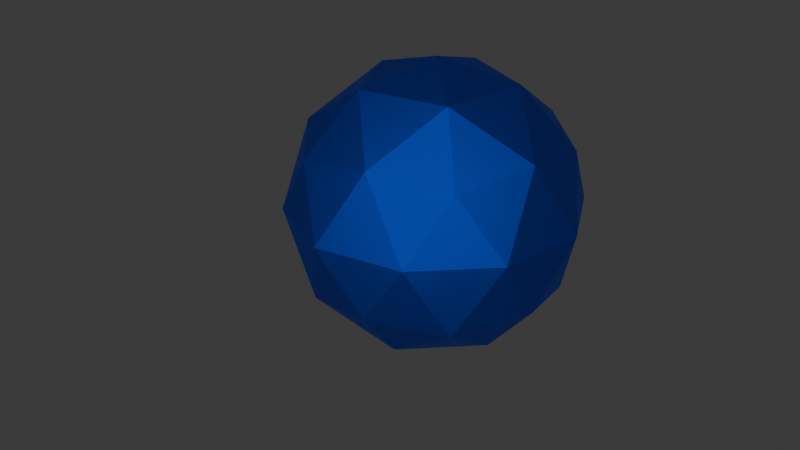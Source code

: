 # Source: sapphire.blend  (saved by Blender 4.2.66; exported with 4.5.12 LTS)
import bpy
from mathutils import Matrix  # noqa: F401  (used for matrix-valued properties, if any)

bpy.ops.wm.read_factory_settings(use_empty=True)
scene = bpy.context.scene
scene.name = 'Scene'

# ---- collections
col_collection = bpy.data.collections.new('Collection'); scene.collection.children.link(col_collection)

# ---- materials (node trees are filled in below, after node groups)
mat_material = bpy.data.materials.new('Material')

# ---- material node trees
mat_material.use_nodes = True; mat_material.node_tree.nodes.clear()
_N = mat_material.node_tree.nodes; _L = mat_material.node_tree.links
n0 = _N.new('ShaderNodeBsdfPrincipled'); n0.name = 'Principled BSDF'; n0.location = (10, 300)
n0.inputs[0].default_value = (0.01779, 0.1164, 1.0, 1.0)
n0.inputs[1].default_value = 1.0
n1 = _N.new('ShaderNodeOutputMaterial'); n1.name = 'Material Output'; n1.location = (300, 300)
_L.new(n0.outputs[0], n1.inputs[0])
n1.is_active_output = True

# ---- world
world_world = bpy.data.worlds.new('World'); scene.world = world_world
world_world.use_nodes = True; world_world.node_tree.nodes.clear()
_N = world_world.node_tree.nodes; _L = world_world.node_tree.links
n0 = _N.new('ShaderNodeOutputWorld'); n0.name = 'World Output'; n0.location = (300, 300)
n1 = _N.new('ShaderNodeBackground'); n1.name = 'Background'; n1.location = (10, 300)
n1.inputs[0].default_value = (0.05088, 0.05088, 0.05088, 1.0)
_L.new(n1.outputs[0], n0.inputs[0])
n0.is_active_output = True
world_world.color = (0.05088, 0.05088, 0.05088)
world_world.sun_shadow_jitter_overblur = 0.0

# ---- cameras
cam_camera = bpy.data.cameras.new('Camera')
cam_camera.clip_end = 100.0
cam_camera.ortho_scale = 7.314

# ---- lights
light_light = bpy.data.lights.new('Light', 'POINT')
light_light.energy = 1000.0
light_light.shadow_soft_size = 8.305

# ---- meshes
me_icosphere = bpy.data.meshes.new('Icosphere')
me_icosphere.from_pydata([(0.0, 0.0, -1.0), (0.7236, -0.5257, -0.4472), (-0.2764, -0.8506, -0.4472), (-0.8944, 0.0, -0.4472), (-0.2764, 0.8506, -0.4472), (0.7236, 0.5257, -0.4472), (0.2764, -0.8506, 0.4472), (-0.7236, -0.5257, 0.4472), (-0.7236, 0.5257, 0.4472), (0.2764, 0.8506, 0.4472), (0.8944, 0.0, 0.4472), (0.0, 0.0, 1.0), (-0.1625, -0.5, -0.8507), (0.4253, -0.309, -0.8507), (0.2629, -0.809, -0.5257), (0.8506, 0.0, -0.5257), (0.4253, 0.309, -0.8507), (-0.5257, 0.0, -0.8507), (-0.6882, -0.5, -0.5257), (-0.1625, 0.5, -0.8507), (-0.6882, 0.5, -0.5257), (0.2629, 0.809, -0.5257), (0.9511, -0.309, 0.0), (0.9511, 0.309, 0.0), (0.0, -1.0, 0.0), (0.5878, -0.809, 0.0), (-0.9511, -0.309, 0.0), (-0.5878, -0.809, 0.0), (-0.5878, 0.809, 0.0), (-0.9511, 0.309, 0.0), (0.5878, 0.809, 0.0), (0.0, 1.0, 0.0), (0.6882, -0.5, 0.5257), (-0.2629, -0.809, 0.5257), (-0.8506, 0.0, 0.5257), (-0.2629, 0.809, 0.5257), (0.6882, 0.5, 0.5257), (0.1625, -0.5, 0.8507), (0.5257, 0.0, 0.8507), (-0.4253, -0.309, 0.8507), (-0.4253, 0.309, 0.8507), (0.1625, 0.5, 0.8507)], [], [(0, 13, 12), (1, 13, 15), (0, 12, 17), (0, 17, 19), (0, 19, 16), (1, 15, 22), (2, 14, 24), (3, 18, 26), (4, 20, 28), (5, 21, 30), (1, 22, 25), (2, 24, 27), (3, 26, 29), (4, 28, 31), (5, 30, 23), (6, 32, 37), (7, 33, 39), (8, 34, 40), (9, 35, 41), (10, 36, 38), (38, 41, 11), (38, 36, 41), (36, 9, 41), (41, 40, 11), (41, 35, 40), (35, 8, 40), (40, 39, 11), (40, 34, 39), (34, 7, 39), (39, 37, 11), (39, 33, 37), (33, 6, 37), (37, 38, 11), (37, 32, 38), (32, 10, 38), (23, 36, 10), (23, 30, 36), (30, 9, 36), (31, 35, 9), (31, 28, 35), (28, 8, 35), (29, 34, 8), (29, 26, 34), (26, 7, 34), (27, 33, 7), (27, 24, 33), (24, 6, 33), (25, 32, 6), (25, 22, 32), (22, 10, 32), (30, 31, 9), (30, 21, 31), (21, 4, 31), (28, 29, 8), (28, 20, 29), (20, 3, 29), (26, 27, 7), (26, 18, 27), (18, 2, 27), (24, 25, 6), (24, 14, 25), (14, 1, 25), (22, 23, 10), (22, 15, 23), (15, 5, 23), (16, 21, 5), (16, 19, 21), (19, 4, 21), (19, 20, 4), (19, 17, 20), (17, 3, 20), (17, 18, 3), (17, 12, 18), (12, 2, 18), (15, 16, 5), (15, 13, 16), (13, 0, 16), (12, 14, 2), (12, 13, 14), (13, 1, 14)])
_uv = me_icosphere.uv_layers.new(name='UVMap')
_uv.uv.foreach_set('vector', [0.1818, 0.0, 0.2273, 0.07873, 0.1364, 0.07873, 0.2727, 0.1575, 0.3182, 0.07873, 0.3636, 0.1575, 0.9091, 0.0, 0.9545, 0.07873, 0.8636, 0.07873, 0.7273, 0.0, 0.7727, 0.07873, 0.6818, 0.07873, 0.5455, 0.0, 0.5909, 0.07873, 0.5, 0.07873, 0.2727, 0.1575, 0.3636, 0.1575, 0.3182, 0.2362, 0.09091, 0.1575, 0.1818, 0.1575, 0.1364, 0.2362, 0.8182, 0.1575, 0.9091, 0.1575, 0.8636, 0.2362, 0.6364, 0.1575, 0.7273, 0.1575, 0.6818, 0.2362, 0.4545, 0.1575, 0.5455, 0.1575, 0.5, 0.2362, 0.2727, 0.1575, 0.3182, 0.2362, 0.2273, 0.2362, 0.09091, 0.1575, 0.1364, 0.2362, 0.04546, 0.2362, 0.8182, 0.1575, 0.8636, 0.2362, 0.7727, 0.2362, 0.6364, 0.1575, 0.6818, 0.2362, 0.5909, 0.2362, 0.4545, 0.1575, 0.5, 0.2362, 0.4091, 0.2362, 0.1818, 0.3149, 0.2727, 0.3149, 0.2273, 0.3937, 0.0, 0.3149, 0.09091, 0.3149, 0.04546, 0.3937, 0.7273, 0.3149, 0.8182, 0.3149, 0.7727, 0.3937, 0.5455, 0.3149, 0.6364, 0.3149, 0.5909, 0.3937, 0.3636, 0.3149, 0.4545, 0.3149, 0.4091, 0.3937, 0.4091, 0.3937, 0.5, 0.3937, 0.4545, 0.4724, 0.4091, 0.3937, 0.4545, 0.3149, 0.5, 0.3937, 0.4545, 0.3149, 0.5455, 0.3149, 0.5, 0.3937, 0.5909, 0.3937, 0.6818, 0.3937, 0.6364, 0.4724, 0.5909, 0.3937, 0.6364, 0.3149, 0.6818, 0.3937, 0.6364, 0.3149, 0.7273, 0.3149, 0.6818, 0.3937, 0.7727, 0.3937, 0.8636, 0.3937, 0.8182, 0.4724, 0.7727, 0.3937, 0.8182, 0.3149, 0.8636, 0.3937, 0.8182, 0.3149, 0.9091, 0.3149, 0.8636, 0.3937, 0.04546, 0.3937, 0.1364, 0.3937, 0.09091, 0.4724, 0.04546, 0.3937, 0.09091, 0.3149, 0.1364, 0.3937, 0.09091, 0.3149, 0.1818, 0.3149, 0.1364, 0.3937, 0.2273, 0.3937, 0.3182, 0.3937, 0.2727, 0.4724, 0.2273, 0.3937, 0.2727, 0.3149, 0.3182, 0.3937, 0.2727, 0.3149, 0.3636, 0.3149, 0.3182, 0.3937, 0.4091, 0.2362, 0.4545, 0.3149, 0.3636, 0.3149, 0.4091, 0.2362, 0.5, 0.2362, 0.4545, 0.3149, 0.5, 0.2362, 0.5455, 0.3149, 0.4545, 0.3149, 0.5909, 0.2362, 0.6364, 0.3149, 0.5455, 0.3149, 0.5909, 0.2362, 0.6818, 0.2362, 0.6364, 0.3149, 0.6818, 0.2362, 0.7273, 0.3149, 0.6364, 0.3149, 0.7727, 0.2362, 0.8182, 0.3149, 0.7273, 0.3149, 0.7727, 0.2362, 0.8636, 0.2362, 0.8182, 0.3149, 0.8636, 0.2362, 0.9091, 0.3149, 0.8182, 0.3149, 0.04546, 0.2362, 0.09091, 0.3149, 0.0, 0.3149, 0.04546, 0.2362, 0.1364, 0.2362, 0.09091, 0.3149, 0.1364, 0.2362, 0.1818, 0.3149, 0.09091, 0.3149, 0.2273, 0.2362, 0.2727, 0.3149, 0.1818, 0.3149, 0.2273, 0.2362, 0.3182, 0.2362, 0.2727, 0.3149, 0.3182, 0.2362, 0.3636, 0.3149, 0.2727, 0.3149, 0.5, 0.2362, 0.5909, 0.2362, 0.5455, 0.3149, 0.5, 0.2362, 0.5455, 0.1575, 0.5909, 0.2362, 0.5455, 0.1575, 0.6364, 0.1575, 0.5909, 0.2362, 0.6818, 0.2362, 0.7727, 0.2362, 0.7273, 0.3149, 0.6818, 0.2362, 0.7273, 0.1575, 0.7727, 0.2362, 0.7273, 0.1575, 0.8182, 0.1575, 0.7727, 0.2362, 0.8636, 0.2362, 0.9545, 0.2362, 0.9091, 0.3149, 0.8636, 0.2362, 0.9091, 0.1575, 0.9545, 0.2362, 0.9091, 0.1575, 1.0, 0.1575, 0.9545, 0.2362, 0.1364, 0.2362, 0.2273, 0.2362, 0.1818, 0.3149, 0.1364, 0.2362, 0.1818, 0.1575, 0.2273, 0.2362, 0.1818, 0.1575, 0.2727, 0.1575, 0.2273, 0.2362, 0.3182, 0.2362, 0.4091, 0.2362, 0.3636, 0.3149, 0.3182, 0.2362, 0.3636, 0.1575, 0.4091, 0.2362, 0.3636, 0.1575, 0.4545, 0.1575, 0.4091, 0.2362, 0.5, 0.07873, 0.5455, 0.1575, 0.4545, 0.1575, 0.5, 0.07873, 0.5909, 0.07873, 0.5455, 0.1575, 0.5909, 0.07873, 0.6364, 0.1575, 0.5455, 0.1575, 0.6818, 0.07873, 0.7273, 0.1575, 0.6364, 0.1575, 0.6818, 0.07873, 0.7727, 0.07873, 0.7273, 0.1575, 0.7727, 0.07873, 0.8182, 0.1575, 0.7273, 0.1575, 0.8636, 0.07873, 0.9091, 0.1575, 0.8182, 0.1575, 0.8636, 0.07873, 0.9545, 0.07873, 0.9091, 0.1575, 0.9545, 0.07873, 1.0, 0.1575, 0.9091, 0.1575, 0.3636, 0.1575, 0.4091, 0.07873, 0.4545, 0.1575, 0.3636, 0.1575, 0.3182, 0.07873, 0.4091, 0.07873, 0.3182, 0.07873, 0.3636, 0.0, 0.4091, 0.07873, 0.1364, 0.07873, 0.1818, 0.1575, 0.09091, 0.1575, 0.1364, 0.07873, 0.2273, 0.07873, 0.1818, 0.1575, 0.2273, 0.07873, 0.2727, 0.1575, 0.1818, 0.1575])
me_icosphere.materials.append(mat_material)
me_icosphere.update()

# ---- objects
ob_light = bpy.data.objects.new('Light', light_light)
ob_camera = bpy.data.objects.new('Camera', cam_camera)
ob_icosphere = bpy.data.objects.new('Icosphere', me_icosphere)

# ---- transforms, parenting, visibility, modifiers, constraints
ob_light.location = (0.2039, -2.781, 1.333)
ob_light.rotation_euler = (-0.5539, -0.9047, 3.926)
ob_light.lock_rotations_4d = False
ob_light.empty_display_type = 'ARROWS'
ob_light.color = (0.0, 0.0, 0.0, 0.0)
ob_light.lineart.crease_threshold = 0.0
ob_camera.location = (1.24, -6.56, 3.01)
ob_camera.rotation_euler = (1.127, 0.0, 0.2215)
ob_camera.lock_rotations_4d = False
ob_camera.empty_display_type = 'ARROWS'
ob_camera.color = (0.0, 0.0, 0.0, 0.0)
ob_camera.display_type = 'WIRE'
ob_camera.lineart.crease_threshold = 0.0
ob_icosphere.location = (0.0, 0.0, 0.0)

# ---- collection membership
col_collection.objects.link(ob_light)
col_collection.objects.link(ob_camera)
col_collection.objects.link(ob_icosphere)

# ---- scene / render settings (as saved in the file)
scene.camera = ob_camera
scene.frame_start = 1; scene.frame_end = 250; scene.frame_set(7)
scene.render.engine = 'BLENDER_EEVEE_NEXT'
scene.render.film_transparent = True
bpy.context.view_layer.update()
